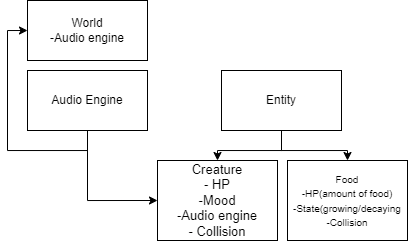

The diagram above was exported from draw.io. Its source (the exported page's mxGraphModel, read from the mxfile embedded in the PNG):
<mxGraphModel dx="1422" dy="761" grid="1" gridSize="10" guides="1" tooltips="1" connect="1" arrows="1" fold="1" page="1" pageScale="1" pageWidth="827" pageHeight="1169" math="0" shadow="0">
  <root>
    <mxCell id="0" />
    <mxCell id="1" parent="0" />
    <mxCell id="hSDdiDE51Acay6M8P-gs-1" value="&lt;font style=&quot;font-size: 13px;&quot;&gt;Creature&lt;br&gt;- HP&lt;br&gt;-Mood&lt;br&gt;-Audio engine&lt;br&gt;- Collision&lt;/font&gt;" style="rounded=0;whiteSpace=wrap;html=1;" vertex="1" parent="1">
      <mxGeometry x="290" y="180" width="120" height="80" as="geometry" />
    </mxCell>
    <mxCell id="hSDdiDE51Acay6M8P-gs-2" value="&lt;font style=&quot;font-size: 10px;&quot;&gt;Food&lt;br&gt;-HP(amount of food)&lt;br&gt;-State(growing/decaying&lt;br&gt;-Collision&lt;br&gt;&lt;/font&gt;" style="rounded=0;whiteSpace=wrap;html=1;" vertex="1" parent="1">
      <mxGeometry x="420" y="180" width="120" height="80" as="geometry" />
    </mxCell>
    <mxCell id="hSDdiDE51Acay6M8P-gs-6" style="edgeStyle=orthogonalEdgeStyle;rounded=0;orthogonalLoop=1;jettySize=auto;html=1;exitX=0.5;exitY=1;exitDx=0;exitDy=0;entryX=0.5;entryY=0;entryDx=0;entryDy=0;" edge="1" parent="1" source="hSDdiDE51Acay6M8P-gs-3" target="hSDdiDE51Acay6M8P-gs-1">
      <mxGeometry relative="1" as="geometry" />
    </mxCell>
    <mxCell id="hSDdiDE51Acay6M8P-gs-7" style="edgeStyle=orthogonalEdgeStyle;rounded=0;orthogonalLoop=1;jettySize=auto;html=1;exitX=0.5;exitY=1;exitDx=0;exitDy=0;entryX=0.5;entryY=0;entryDx=0;entryDy=0;" edge="1" parent="1" source="hSDdiDE51Acay6M8P-gs-3" target="hSDdiDE51Acay6M8P-gs-2">
      <mxGeometry relative="1" as="geometry" />
    </mxCell>
    <mxCell id="hSDdiDE51Acay6M8P-gs-3" value="Entity&lt;br&gt;" style="rounded=0;whiteSpace=wrap;html=1;" vertex="1" parent="1">
      <mxGeometry x="354" y="90" width="120" height="60" as="geometry" />
    </mxCell>
    <mxCell id="hSDdiDE51Acay6M8P-gs-9" style="edgeStyle=orthogonalEdgeStyle;rounded=0;orthogonalLoop=1;jettySize=auto;html=1;exitX=0.5;exitY=1;exitDx=0;exitDy=0;entryX=0;entryY=0.5;entryDx=0;entryDy=0;fontSize=10;" edge="1" parent="1" source="hSDdiDE51Acay6M8P-gs-4" target="hSDdiDE51Acay6M8P-gs-1">
      <mxGeometry relative="1" as="geometry" />
    </mxCell>
    <mxCell id="hSDdiDE51Acay6M8P-gs-13" style="edgeStyle=orthogonalEdgeStyle;rounded=0;orthogonalLoop=1;jettySize=auto;html=1;exitX=0.5;exitY=1;exitDx=0;exitDy=0;entryX=0;entryY=0.5;entryDx=0;entryDy=0;fontSize=10;" edge="1" parent="1" source="hSDdiDE51Acay6M8P-gs-4" target="hSDdiDE51Acay6M8P-gs-10">
      <mxGeometry relative="1" as="geometry" />
    </mxCell>
    <mxCell id="hSDdiDE51Acay6M8P-gs-4" value="Audio Engine" style="rounded=0;whiteSpace=wrap;html=1;" vertex="1" parent="1">
      <mxGeometry x="160" y="90" width="120" height="60" as="geometry" />
    </mxCell>
    <mxCell id="hSDdiDE51Acay6M8P-gs-10" value="World&lt;br&gt;-Audio engine" style="rounded=0;whiteSpace=wrap;html=1;" vertex="1" parent="1">
      <mxGeometry x="160" y="20" width="120" height="60" as="geometry" />
    </mxCell>
  </root>
</mxGraphModel>